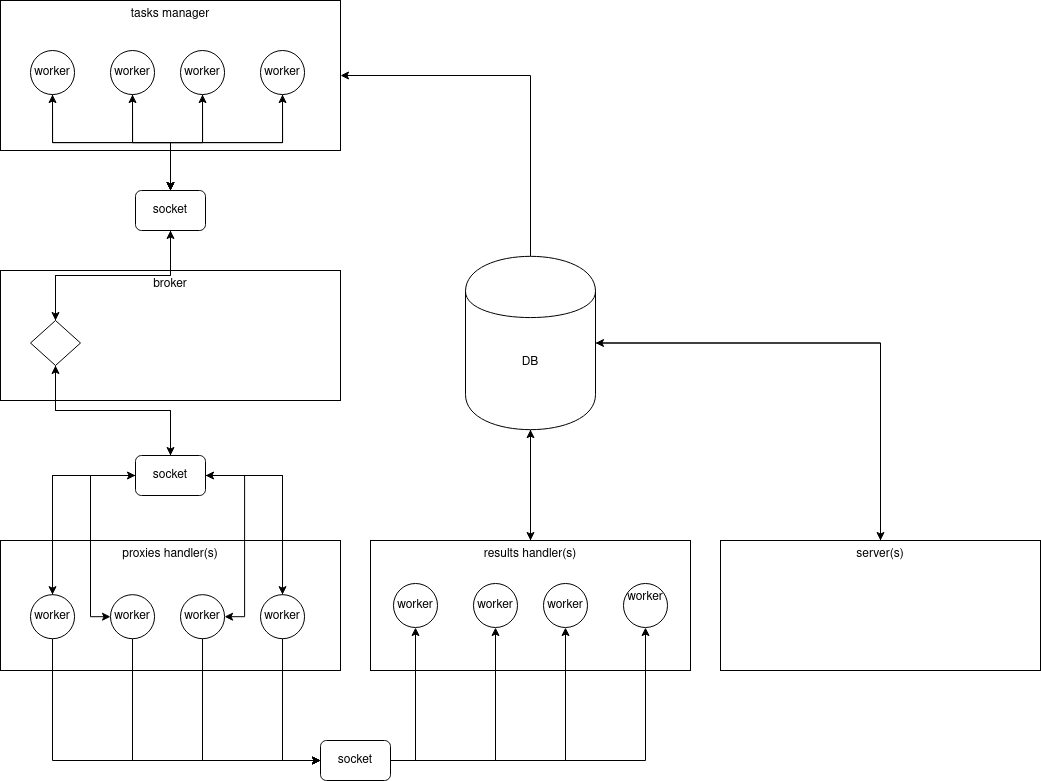

The diagram above was exported from draw.io. Its source (the exported page's mxGraphModel, read from the mxfile embedded in the PNG):
<mxGraphModel dx="1413" dy="901" grid="1" gridSize="10" guides="1" tooltips="1" connect="1" arrows="1" fold="1" page="1" pageScale="1" pageWidth="1169" pageHeight="1654" math="0" shadow="0">
  <root>
    <mxCell id="0" />
    <mxCell id="1" parent="0" />
    <mxCell id="JYqz2hCASuSs10eYsipN-33" value="proxies handler(s)" style="rounded=0;whiteSpace=wrap;html=1;verticalAlign=top;container=1;" vertex="1" parent="1">
      <mxGeometry x="40" y="580" width="340" height="130" as="geometry" />
    </mxCell>
    <mxCell id="JYqz2hCASuSs10eYsipN-35" value="worker" style="ellipse;whiteSpace=wrap;html=1;aspect=fixed;" vertex="1" parent="JYqz2hCASuSs10eYsipN-33">
      <mxGeometry x="30" y="54.166666666666664" width="44.05" height="44.05" as="geometry" />
    </mxCell>
    <mxCell id="JYqz2hCASuSs10eYsipN-36" value="worker" style="ellipse;whiteSpace=wrap;html=1;aspect=fixed;" vertex="1" parent="JYqz2hCASuSs10eYsipN-33">
      <mxGeometry x="110" y="54.166666666666664" width="44.05" height="44.05" as="geometry" />
    </mxCell>
    <mxCell id="JYqz2hCASuSs10eYsipN-37" value="worker" style="ellipse;whiteSpace=wrap;html=1;aspect=fixed;" vertex="1" parent="JYqz2hCASuSs10eYsipN-33">
      <mxGeometry x="180" y="54.166666666666664" width="44.05" height="44.05" as="geometry" />
    </mxCell>
    <mxCell id="JYqz2hCASuSs10eYsipN-38" value="worker" style="ellipse;whiteSpace=wrap;html=1;aspect=fixed;" vertex="1" parent="JYqz2hCASuSs10eYsipN-33">
      <mxGeometry x="260" y="54.166666666666664" width="44.05" height="44.05" as="geometry" />
    </mxCell>
    <mxCell id="JYqz2hCASuSs10eYsipN-1" value="tasks manager" style="rounded=0;whiteSpace=wrap;html=1;container=1;verticalAlign=top;" vertex="1" parent="1">
      <mxGeometry x="40" y="40" width="340" height="150" as="geometry" />
    </mxCell>
    <mxCell id="JYqz2hCASuSs10eYsipN-3" value="worker" style="ellipse;whiteSpace=wrap;html=1;aspect=fixed;" vertex="1" parent="JYqz2hCASuSs10eYsipN-1">
      <mxGeometry x="30" y="50" width="44.05" height="44.05" as="geometry" />
    </mxCell>
    <mxCell id="JYqz2hCASuSs10eYsipN-4" value="worker" style="ellipse;whiteSpace=wrap;html=1;aspect=fixed;" vertex="1" parent="JYqz2hCASuSs10eYsipN-1">
      <mxGeometry x="110" y="50" width="44.05" height="44.05" as="geometry" />
    </mxCell>
    <mxCell id="JYqz2hCASuSs10eYsipN-5" value="worker" style="ellipse;whiteSpace=wrap;html=1;aspect=fixed;" vertex="1" parent="JYqz2hCASuSs10eYsipN-1">
      <mxGeometry x="180" y="50" width="44.05" height="44.05" as="geometry" />
    </mxCell>
    <mxCell id="JYqz2hCASuSs10eYsipN-6" value="worker" style="ellipse;whiteSpace=wrap;html=1;aspect=fixed;" vertex="1" parent="JYqz2hCASuSs10eYsipN-1">
      <mxGeometry x="260" y="50" width="44.05" height="44.05" as="geometry" />
    </mxCell>
    <mxCell id="JYqz2hCASuSs10eYsipN-29" style="edgeStyle=orthogonalEdgeStyle;rounded=0;orthogonalLoop=1;jettySize=auto;html=1;exitX=0.5;exitY=0;exitDx=0;exitDy=0;" edge="1" parent="1" source="JYqz2hCASuSs10eYsipN-9" target="JYqz2hCASuSs10eYsipN-3">
      <mxGeometry relative="1" as="geometry" />
    </mxCell>
    <mxCell id="JYqz2hCASuSs10eYsipN-30" style="edgeStyle=orthogonalEdgeStyle;rounded=0;orthogonalLoop=1;jettySize=auto;html=1;exitX=0.5;exitY=0;exitDx=0;exitDy=0;" edge="1" parent="1" source="JYqz2hCASuSs10eYsipN-9" target="JYqz2hCASuSs10eYsipN-4">
      <mxGeometry relative="1" as="geometry" />
    </mxCell>
    <mxCell id="JYqz2hCASuSs10eYsipN-31" style="edgeStyle=orthogonalEdgeStyle;rounded=0;orthogonalLoop=1;jettySize=auto;html=1;exitX=0.5;exitY=0;exitDx=0;exitDy=0;" edge="1" parent="1" source="JYqz2hCASuSs10eYsipN-9" target="JYqz2hCASuSs10eYsipN-5">
      <mxGeometry relative="1" as="geometry" />
    </mxCell>
    <mxCell id="JYqz2hCASuSs10eYsipN-32" style="edgeStyle=orthogonalEdgeStyle;rounded=0;orthogonalLoop=1;jettySize=auto;html=1;exitX=0.5;exitY=0;exitDx=0;exitDy=0;" edge="1" parent="1" source="JYqz2hCASuSs10eYsipN-9" target="JYqz2hCASuSs10eYsipN-6">
      <mxGeometry relative="1" as="geometry" />
    </mxCell>
    <mxCell id="JYqz2hCASuSs10eYsipN-9" value="socket" style="rounded=1;whiteSpace=wrap;html=1;" vertex="1" parent="1">
      <mxGeometry x="175" y="230" width="70" height="40" as="geometry" />
    </mxCell>
    <mxCell id="JYqz2hCASuSs10eYsipN-11" style="edgeStyle=orthogonalEdgeStyle;rounded=0;orthogonalLoop=1;jettySize=auto;html=1;exitX=0.5;exitY=1;exitDx=0;exitDy=0;" edge="1" parent="1" source="JYqz2hCASuSs10eYsipN-3" target="JYqz2hCASuSs10eYsipN-9">
      <mxGeometry relative="1" as="geometry" />
    </mxCell>
    <mxCell id="JYqz2hCASuSs10eYsipN-13" style="edgeStyle=orthogonalEdgeStyle;rounded=0;orthogonalLoop=1;jettySize=auto;html=1;exitX=0.5;exitY=1;exitDx=0;exitDy=0;" edge="1" parent="1" source="JYqz2hCASuSs10eYsipN-4" target="JYqz2hCASuSs10eYsipN-9">
      <mxGeometry relative="1" as="geometry" />
    </mxCell>
    <mxCell id="JYqz2hCASuSs10eYsipN-15" style="edgeStyle=orthogonalEdgeStyle;rounded=0;orthogonalLoop=1;jettySize=auto;html=1;exitX=0.5;exitY=1;exitDx=0;exitDy=0;" edge="1" parent="1" source="JYqz2hCASuSs10eYsipN-5">
      <mxGeometry relative="1" as="geometry">
        <mxPoint x="210" y="230" as="targetPoint" />
      </mxGeometry>
    </mxCell>
    <mxCell id="JYqz2hCASuSs10eYsipN-17" style="edgeStyle=orthogonalEdgeStyle;rounded=0;orthogonalLoop=1;jettySize=auto;html=1;exitX=0.5;exitY=1;exitDx=0;exitDy=0;" edge="1" parent="1" source="JYqz2hCASuSs10eYsipN-6">
      <mxGeometry relative="1" as="geometry">
        <mxPoint x="210" y="230" as="targetPoint" />
      </mxGeometry>
    </mxCell>
    <mxCell id="JYqz2hCASuSs10eYsipN-20" value="&lt;div&gt;broker&lt;/div&gt;" style="rounded=0;whiteSpace=wrap;html=1;verticalAlign=top;" vertex="1" parent="1">
      <mxGeometry x="40" y="310" width="340" height="130" as="geometry" />
    </mxCell>
    <mxCell id="JYqz2hCASuSs10eYsipN-26" style="edgeStyle=orthogonalEdgeStyle;rounded=0;orthogonalLoop=1;jettySize=auto;html=1;exitX=0.5;exitY=1;exitDx=0;exitDy=0;entryX=0.5;entryY=0;entryDx=0;entryDy=0;" edge="1" parent="1" source="JYqz2hCASuSs10eYsipN-22" target="JYqz2hCASuSs10eYsipN-25">
      <mxGeometry relative="1" as="geometry" />
    </mxCell>
    <mxCell id="JYqz2hCASuSs10eYsipN-28" style="edgeStyle=orthogonalEdgeStyle;rounded=0;orthogonalLoop=1;jettySize=auto;html=1;exitX=0.5;exitY=0;exitDx=0;exitDy=0;entryX=0.5;entryY=1;entryDx=0;entryDy=0;" edge="1" parent="1" source="JYqz2hCASuSs10eYsipN-22" target="JYqz2hCASuSs10eYsipN-9">
      <mxGeometry relative="1" as="geometry" />
    </mxCell>
    <mxCell id="JYqz2hCASuSs10eYsipN-22" value="" style="rhombus;whiteSpace=wrap;html=1;" vertex="1" parent="1">
      <mxGeometry x="70" y="360" width="50" height="45" as="geometry" />
    </mxCell>
    <mxCell id="JYqz2hCASuSs10eYsipN-24" style="edgeStyle=orthogonalEdgeStyle;rounded=0;orthogonalLoop=1;jettySize=auto;html=1;exitX=0.5;exitY=1;exitDx=0;exitDy=0;entryX=0.5;entryY=0;entryDx=0;entryDy=0;" edge="1" parent="1" source="JYqz2hCASuSs10eYsipN-9" target="JYqz2hCASuSs10eYsipN-22">
      <mxGeometry relative="1" as="geometry" />
    </mxCell>
    <mxCell id="JYqz2hCASuSs10eYsipN-27" style="edgeStyle=orthogonalEdgeStyle;rounded=0;orthogonalLoop=1;jettySize=auto;html=1;exitX=0.5;exitY=0;exitDx=0;exitDy=0;" edge="1" parent="1" source="JYqz2hCASuSs10eYsipN-25" target="JYqz2hCASuSs10eYsipN-22">
      <mxGeometry relative="1" as="geometry" />
    </mxCell>
    <mxCell id="JYqz2hCASuSs10eYsipN-64" style="edgeStyle=orthogonalEdgeStyle;rounded=0;orthogonalLoop=1;jettySize=auto;html=1;exitX=1;exitY=0.5;exitDx=0;exitDy=0;entryX=1;entryY=0.5;entryDx=0;entryDy=0;" edge="1" parent="1" source="JYqz2hCASuSs10eYsipN-25" target="JYqz2hCASuSs10eYsipN-37">
      <mxGeometry relative="1" as="geometry" />
    </mxCell>
    <mxCell id="JYqz2hCASuSs10eYsipN-65" style="edgeStyle=orthogonalEdgeStyle;rounded=0;orthogonalLoop=1;jettySize=auto;html=1;exitX=1;exitY=0.5;exitDx=0;exitDy=0;entryX=0.5;entryY=0;entryDx=0;entryDy=0;" edge="1" parent="1" source="JYqz2hCASuSs10eYsipN-25" target="JYqz2hCASuSs10eYsipN-38">
      <mxGeometry relative="1" as="geometry" />
    </mxCell>
    <mxCell id="JYqz2hCASuSs10eYsipN-66" style="edgeStyle=orthogonalEdgeStyle;rounded=0;orthogonalLoop=1;jettySize=auto;html=1;exitX=0;exitY=0.5;exitDx=0;exitDy=0;entryX=0.5;entryY=0;entryDx=0;entryDy=0;" edge="1" parent="1" source="JYqz2hCASuSs10eYsipN-25" target="JYqz2hCASuSs10eYsipN-35">
      <mxGeometry relative="1" as="geometry" />
    </mxCell>
    <mxCell id="JYqz2hCASuSs10eYsipN-67" style="edgeStyle=orthogonalEdgeStyle;rounded=0;orthogonalLoop=1;jettySize=auto;html=1;exitX=0;exitY=0.5;exitDx=0;exitDy=0;entryX=0;entryY=0.5;entryDx=0;entryDy=0;" edge="1" parent="1" source="JYqz2hCASuSs10eYsipN-25" target="JYqz2hCASuSs10eYsipN-36">
      <mxGeometry relative="1" as="geometry" />
    </mxCell>
    <mxCell id="JYqz2hCASuSs10eYsipN-25" value="socket" style="rounded=1;whiteSpace=wrap;html=1;" vertex="1" parent="1">
      <mxGeometry x="175" y="495" width="70" height="40" as="geometry" />
    </mxCell>
    <mxCell id="JYqz2hCASuSs10eYsipN-72" style="edgeStyle=orthogonalEdgeStyle;rounded=0;orthogonalLoop=1;jettySize=auto;html=1;exitX=0.5;exitY=0;exitDx=0;exitDy=0;entryX=0.5;entryY=1;entryDx=0;entryDy=0;" edge="1" parent="1" source="JYqz2hCASuSs10eYsipN-48" target="JYqz2hCASuSs10eYsipN-70">
      <mxGeometry relative="1" as="geometry" />
    </mxCell>
    <mxCell id="JYqz2hCASuSs10eYsipN-48" value="&lt;div&gt;results handler(s)&lt;/div&gt;" style="rounded=0;whiteSpace=wrap;html=1;verticalAlign=top;" vertex="1" parent="1">
      <mxGeometry x="410" y="580" width="320" height="130" as="geometry" />
    </mxCell>
    <mxCell id="JYqz2hCASuSs10eYsipN-55" style="edgeStyle=orthogonalEdgeStyle;rounded=0;orthogonalLoop=1;jettySize=auto;html=1;exitX=1;exitY=0.5;exitDx=0;exitDy=0;entryX=0.5;entryY=1;entryDx=0;entryDy=0;" edge="1" parent="1" source="JYqz2hCASuSs10eYsipN-49" target="JYqz2hCASuSs10eYsipN-53">
      <mxGeometry relative="1" as="geometry" />
    </mxCell>
    <mxCell id="JYqz2hCASuSs10eYsipN-57" style="edgeStyle=orthogonalEdgeStyle;rounded=0;orthogonalLoop=1;jettySize=auto;html=1;exitX=1;exitY=0.5;exitDx=0;exitDy=0;entryX=0.5;entryY=1;entryDx=0;entryDy=0;" edge="1" parent="1" source="JYqz2hCASuSs10eYsipN-49" target="JYqz2hCASuSs10eYsipN-52">
      <mxGeometry relative="1" as="geometry" />
    </mxCell>
    <mxCell id="JYqz2hCASuSs10eYsipN-59" style="edgeStyle=orthogonalEdgeStyle;rounded=0;orthogonalLoop=1;jettySize=auto;html=1;exitX=1;exitY=0.5;exitDx=0;exitDy=0;entryX=0.5;entryY=1;entryDx=0;entryDy=0;" edge="1" parent="1" source="JYqz2hCASuSs10eYsipN-49" target="JYqz2hCASuSs10eYsipN-51">
      <mxGeometry relative="1" as="geometry" />
    </mxCell>
    <mxCell id="JYqz2hCASuSs10eYsipN-61" style="edgeStyle=orthogonalEdgeStyle;rounded=0;orthogonalLoop=1;jettySize=auto;html=1;exitX=1;exitY=0.5;exitDx=0;exitDy=0;entryX=0.5;entryY=1;entryDx=0;entryDy=0;" edge="1" parent="1" source="JYqz2hCASuSs10eYsipN-49" target="JYqz2hCASuSs10eYsipN-50">
      <mxGeometry relative="1" as="geometry" />
    </mxCell>
    <mxCell id="JYqz2hCASuSs10eYsipN-49" value="socket" style="rounded=1;whiteSpace=wrap;html=1;" vertex="1" parent="1">
      <mxGeometry x="360" y="780" width="70" height="40" as="geometry" />
    </mxCell>
    <mxCell id="JYqz2hCASuSs10eYsipN-50" value="worker" style="ellipse;whiteSpace=wrap;html=1;aspect=fixed;" vertex="1" parent="1">
      <mxGeometry x="432.98" y="622.9766666666666" width="44.05" height="44.05" as="geometry" />
    </mxCell>
    <mxCell id="JYqz2hCASuSs10eYsipN-51" value="worker" style="ellipse;whiteSpace=wrap;html=1;aspect=fixed;" vertex="1" parent="1">
      <mxGeometry x="512.98" y="622.9766666666666" width="44.05" height="44.05" as="geometry" />
    </mxCell>
    <mxCell id="JYqz2hCASuSs10eYsipN-52" value="worker" style="ellipse;whiteSpace=wrap;html=1;aspect=fixed;" vertex="1" parent="1">
      <mxGeometry x="582.98" y="622.9766666666666" width="44.05" height="44.05" as="geometry" />
    </mxCell>
    <mxCell id="JYqz2hCASuSs10eYsipN-53" value="worker" style="ellipse;whiteSpace=wrap;html=1;aspect=fixed;verticalAlign=top;" vertex="1" parent="1">
      <mxGeometry x="662.98" y="622.9766666666666" width="44.05" height="44.05" as="geometry" />
    </mxCell>
    <mxCell id="JYqz2hCASuSs10eYsipN-54" style="edgeStyle=orthogonalEdgeStyle;rounded=0;orthogonalLoop=1;jettySize=auto;html=1;exitX=0.5;exitY=1;exitDx=0;exitDy=0;entryX=0;entryY=0.5;entryDx=0;entryDy=0;" edge="1" parent="1" source="JYqz2hCASuSs10eYsipN-35" target="JYqz2hCASuSs10eYsipN-49">
      <mxGeometry relative="1" as="geometry" />
    </mxCell>
    <mxCell id="JYqz2hCASuSs10eYsipN-56" style="edgeStyle=orthogonalEdgeStyle;rounded=0;orthogonalLoop=1;jettySize=auto;html=1;exitX=0.5;exitY=1;exitDx=0;exitDy=0;entryX=0;entryY=0.5;entryDx=0;entryDy=0;" edge="1" parent="1" source="JYqz2hCASuSs10eYsipN-36" target="JYqz2hCASuSs10eYsipN-49">
      <mxGeometry relative="1" as="geometry" />
    </mxCell>
    <mxCell id="JYqz2hCASuSs10eYsipN-58" style="edgeStyle=orthogonalEdgeStyle;rounded=0;orthogonalLoop=1;jettySize=auto;html=1;exitX=0.5;exitY=1;exitDx=0;exitDy=0;entryX=0;entryY=0.5;entryDx=0;entryDy=0;" edge="1" parent="1" source="JYqz2hCASuSs10eYsipN-37" target="JYqz2hCASuSs10eYsipN-49">
      <mxGeometry relative="1" as="geometry" />
    </mxCell>
    <mxCell id="JYqz2hCASuSs10eYsipN-60" style="edgeStyle=orthogonalEdgeStyle;rounded=0;orthogonalLoop=1;jettySize=auto;html=1;exitX=0.5;exitY=1;exitDx=0;exitDy=0;entryX=0;entryY=0.5;entryDx=0;entryDy=0;" edge="1" parent="1" source="JYqz2hCASuSs10eYsipN-38" target="JYqz2hCASuSs10eYsipN-49">
      <mxGeometry relative="1" as="geometry" />
    </mxCell>
    <mxCell id="JYqz2hCASuSs10eYsipN-68" style="edgeStyle=orthogonalEdgeStyle;rounded=0;orthogonalLoop=1;jettySize=auto;html=1;exitX=0.5;exitY=0;exitDx=0;exitDy=0;entryX=1;entryY=0.5;entryDx=0;entryDy=0;" edge="1" parent="1" source="JYqz2hCASuSs10eYsipN-38" target="JYqz2hCASuSs10eYsipN-25">
      <mxGeometry relative="1" as="geometry" />
    </mxCell>
    <mxCell id="JYqz2hCASuSs10eYsipN-69" style="edgeStyle=orthogonalEdgeStyle;rounded=0;orthogonalLoop=1;jettySize=auto;html=1;exitX=0.5;exitY=0;exitDx=0;exitDy=0;entryX=0;entryY=0.5;entryDx=0;entryDy=0;" edge="1" parent="1" source="JYqz2hCASuSs10eYsipN-35" target="JYqz2hCASuSs10eYsipN-25">
      <mxGeometry relative="1" as="geometry" />
    </mxCell>
    <mxCell id="JYqz2hCASuSs10eYsipN-71" style="edgeStyle=orthogonalEdgeStyle;rounded=0;orthogonalLoop=1;jettySize=auto;html=1;exitX=0.5;exitY=1;exitDx=0;exitDy=0;" edge="1" parent="1" source="JYqz2hCASuSs10eYsipN-70" target="JYqz2hCASuSs10eYsipN-48">
      <mxGeometry relative="1" as="geometry" />
    </mxCell>
    <mxCell id="JYqz2hCASuSs10eYsipN-76" style="edgeStyle=orthogonalEdgeStyle;rounded=0;orthogonalLoop=1;jettySize=auto;html=1;exitX=0.5;exitY=0;exitDx=0;exitDy=0;entryX=1;entryY=0.5;entryDx=0;entryDy=0;" edge="1" parent="1" source="JYqz2hCASuSs10eYsipN-70" target="JYqz2hCASuSs10eYsipN-1">
      <mxGeometry relative="1" as="geometry" />
    </mxCell>
    <mxCell id="JYqz2hCASuSs10eYsipN-78" style="edgeStyle=orthogonalEdgeStyle;rounded=0;orthogonalLoop=1;jettySize=auto;html=1;exitX=1;exitY=0.5;exitDx=0;exitDy=0;entryX=0.5;entryY=0;entryDx=0;entryDy=0;" edge="1" parent="1" source="JYqz2hCASuSs10eYsipN-70" target="JYqz2hCASuSs10eYsipN-75">
      <mxGeometry relative="1" as="geometry" />
    </mxCell>
    <mxCell id="JYqz2hCASuSs10eYsipN-70" value="DB" style="shape=cylinder;whiteSpace=wrap;html=1;boundedLbl=1;backgroundOutline=1;verticalAlign=middle;" vertex="1" parent="1">
      <mxGeometry x="505" y="295.83000000000004" width="130" height="173.33" as="geometry" />
    </mxCell>
    <mxCell id="JYqz2hCASuSs10eYsipN-77" style="edgeStyle=orthogonalEdgeStyle;rounded=0;orthogonalLoop=1;jettySize=auto;html=1;exitX=0.5;exitY=0;exitDx=0;exitDy=0;entryX=1;entryY=0.5;entryDx=0;entryDy=0;" edge="1" parent="1" source="JYqz2hCASuSs10eYsipN-75" target="JYqz2hCASuSs10eYsipN-70">
      <mxGeometry relative="1" as="geometry" />
    </mxCell>
    <mxCell id="JYqz2hCASuSs10eYsipN-75" value="&lt;div&gt;server(s)&lt;/div&gt;" style="rounded=0;whiteSpace=wrap;html=1;verticalAlign=top;" vertex="1" parent="1">
      <mxGeometry x="760" y="580" width="320" height="130" as="geometry" />
    </mxCell>
  </root>
</mxGraphModel>